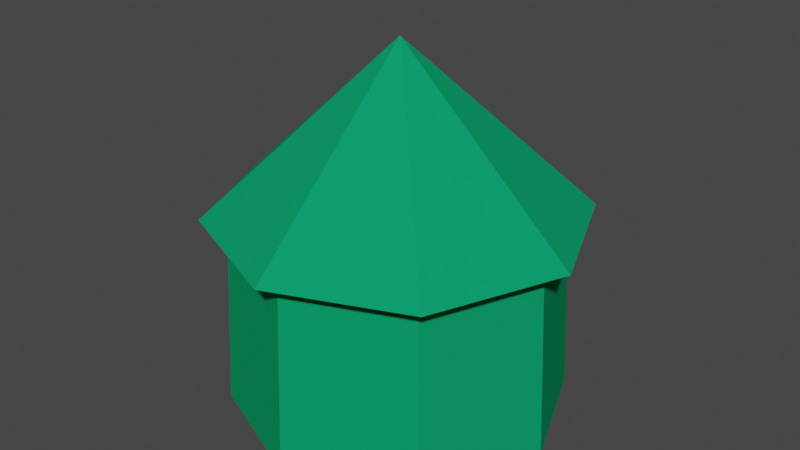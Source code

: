 # Source: Hut.blend  (saved by Blender 3.3.6; exported with 4.5.12 LTS)
import bpy
from mathutils import Matrix  # noqa: F401  (used for matrix-valued properties, if any)

bpy.ops.wm.read_factory_settings(use_empty=True)
scene = bpy.context.scene
scene.name = 'Scene'

# ---- collections
col_collection = bpy.data.collections.new('Collection'); scene.collection.children.link(col_collection)

# ---- images (referenced by path relative to the original .blend; pixels are not part of the script)
import os
ASSET_DIR = os.environ.get("B2B_ASSET_DIR", "")  # directory of the original .blend (textures are referenced by path, not embedded)
HERE = os.path.dirname(os.path.abspath(__file__))  # packed textures are extracted next to this script under _unpacked/

def load_image(name, relpath, width, height, colorspace="sRGB"):
    """Load a texture the original file referenced (path relative to the .blend, or extracted next to this script)."""
    p = next((c for c in (os.path.join(HERE, relpath), os.path.join(ASSET_DIR, relpath)) if relpath and os.path.exists(c)), "")
    if p:
        img = bpy.data.images.load(p, check_existing=True)
        img.name = name
    else:  # same state as the original file: an image datablock whose file is absent (Cycles renders it pink)
        img = bpy.data.images.new(name, width, height)
        img.source = "FILE"
        img.filepath = "//" + (relpath or name)
    img.colorspace_settings.name = colorspace
    return img
img_hut = load_image('Hut', '_unpacked/Hut.9a35b646.png', 1024, 1024, 'sRGB')

# ---- materials (node trees are filled in below, after node groups)
mat_hut = bpy.data.materials.new('Hut')
mat_hut.use_transparent_shadow = False

# ---- material node trees
mat_hut.use_nodes = True; mat_hut.node_tree.nodes.clear()
_N = mat_hut.node_tree.nodes; _L = mat_hut.node_tree.links
n0 = _N.new('ShaderNodeBsdfPrincipled'); n0.name = 'Principled BSDF'; n0.location = (10, 300)
n0.distribution = 'GGX'
n0.subsurface_method = 'RANDOM_WALK_SKIN'
n0.inputs[3].default_value = 1.45
n0.inputs[13].default_value = 0.0
n0.inputs[27].default_value = (0.0, 0.0, 0.0, 1.0)
n0.inputs[28].default_value = 1.0
n1 = _N.new('ShaderNodeOutputMaterial'); n1.name = 'Material Output'; n1.location = (300, 300)
n2 = _N.new('ShaderNodeTexImage'); n2.name = 'Image Texture'; n2.location = (-341, 153)
n2.image = img_hut
_L.new(n0.outputs[0], n1.inputs[0])
_L.new(n2.outputs[0], n0.inputs[0])
_L.new(n2.outputs[1], n0.inputs[4])
n1.is_active_output = True

# ---- world
world_world = bpy.data.worlds.new('World'); scene.world = world_world
world_world.use_nodes = True; world_world.node_tree.nodes.clear()
_N = world_world.node_tree.nodes; _L = world_world.node_tree.links
n0 = _N.new('ShaderNodeOutputWorld'); n0.name = 'World Output'; n0.location = (300, 300)
n1 = _N.new('ShaderNodeBackground'); n1.name = 'Background'; n1.location = (10, 300)
n1.inputs[0].default_value = (0.05088, 0.05088, 0.05088, 1.0)
_L.new(n1.outputs[0], n0.inputs[0])
n0.is_active_output = True
world_world.color = (0.05088, 0.05088, 0.05088)
world_world.use_sun_shadow = False
world_world.sun_shadow_jitter_overblur = 0.0

# ---- meshes
me_circle = bpy.data.meshes.new('Circle')
me_circle.from_pydata([(4.194e-09, 1.126, 0.0), (-0.7961, 0.7961, 0.0), (-1.126, 0.0, 0.0), (-0.7961, -0.7961, 0.0), (4.194e-09, -1.126, 0.0), (0.7961, -0.7961, 0.0), (1.126, 0.0, 0.0), (0.7961, 0.7961, 0.0), (3.476e-09, 1.062, 1.31), (-0.7506, 0.7506, 1.31), (-1.062, 0.0, 1.31), (-0.7506, -0.7506, 1.31), (3.476e-09, -1.062, 1.31), (0.7506, -0.7506, 1.31), (1.062, 0.0, 1.31), (0.7506, 0.7506, 1.31), (1.202e-08, 1.234, 1.31), (-0.8728, 0.8728, 1.31), (-1.234, -4.409e-09, 1.31), (-0.8728, -0.8728, 1.31), (1.202e-08, -1.234, 1.31), (0.8728, -0.8728, 1.31), (1.234, -4.409e-09, 1.31), (0.8728, 0.8728, 1.31), (0.0, 0.0, 2.439), (0.0, 0.0, 1.31)], [], [(3, 11, 10, 2), (1, 9, 8, 0), (0, 8, 15, 7), (6, 14, 13, 5), (4, 12, 11, 3), (2, 10, 9, 1), (7, 15, 14, 6), (5, 13, 12, 4), (23, 16, 25), (16, 17, 25), (18, 19, 25), (20, 21, 25), (22, 23, 25), (17, 18, 25), (19, 20, 25), (21, 22, 25), (23, 24, 22), (21, 24, 20), (19, 24, 18), (17, 24, 16), (16, 24, 23), (22, 24, 21), (20, 24, 19), (18, 24, 17)])
_uv = me_circle.uv_layers.new(name='UVMap')
_uv.uv.foreach_set('vector', [0.03868, 0.001199, 0.227, 0.02966, 0.2116, 0.1467, 0.0223, 0.1253, 0.01058, 0.2499, 0.2005, 0.2642, 0.1939, 0.382, 0.003545, 0.3749, 0.003545, 0.3749, 0.1939, 0.382, 0.1917, 0.5, 0.001199, 0.5, 0.003545, 0.6251, 0.1939, 0.618, 0.2005, 0.7358, 0.01058, 0.7501, 0.0223, 0.8747, 0.2116, 0.8533, 0.227, 0.9703, 0.03868, 0.9988, 0.0223, 0.1253, 0.2116, 0.1467, 0.2005, 0.2642, 0.01058, 0.2499, 0.001199, 0.5, 0.1917, 0.5, 0.1939, 0.618, 0.003545, 0.6251, 0.01058, 0.7501, 0.2005, 0.7358, 0.2116, 0.8533, 0.0223, 0.8747, 0.2294, 0.6309, 0.2294, 0.4936, 0.395, 0.5623, 0.2294, 0.4936, 0.3264, 0.3966, 0.395, 0.5623, 0.4637, 0.3966, 0.5607, 0.4936, 0.395, 0.5623, 0.5607, 0.6309, 0.4637, 0.7279, 0.395, 0.5623, 0.3264, 0.7279, 0.2294, 0.6309, 0.395, 0.5623, 0.3264, 0.3966, 0.4637, 0.3966, 0.395, 0.5623, 0.5607, 0.4936, 0.5607, 0.6309, 0.395, 0.5623, 0.4637, 0.7279, 0.3264, 0.7279, 0.395, 0.5623, 0.3445, 0.3942, 0.4259, 0.1977, 0.5073, 0.3942, 0.6224, 0.2791, 0.4259, 0.1977, 0.6224, 0.1163, 0.5073, 0.001199, 0.4259, 0.1977, 0.3445, 0.001199, 0.2294, 0.1163, 0.4259, 0.1977, 0.2294, 0.2791, 0.2294, 0.2791, 0.4259, 0.1977, 0.3445, 0.3942, 0.5073, 0.3942, 0.4259, 0.1977, 0.6224, 0.2791, 0.6224, 0.1163, 0.4259, 0.1977, 0.5073, 0.001199, 0.3445, 0.001199, 0.4259, 0.1977, 0.2294, 0.1163])
me_circle.materials.append(mat_hut)
me_circle.use_mirror_x = True
me_circle.use_mirror_y = True
me_circle.use_paint_bone_selection = False
me_circle.use_paint_mask = True
me_circle.update()

# ---- objects
ob_hut = bpy.data.objects.new('Hut', me_circle)

# ---- transforms, parenting, visibility, modifiers, constraints
ob_hut.location = (0.0, 0.0, 0.0)
ob_hut.use_mesh_mirror_x = True
ob_hut.use_mesh_mirror_y = True

# ---- collection membership
col_collection.objects.link(ob_hut)

# ---- scene / render settings (as saved in the file)
scene.frame_start = 1; scene.frame_end = 250; scene.frame_set(1)
scene.render.engine = 'BLENDER_EEVEE_NEXT'
scene.cycles.sampling_pattern = 'TABULATED_SOBOL'
scene.cycles.use_light_tree = False
scene.view_settings.view_transform = 'Filmic'
bpy.context.view_layer.update()

# ---- added for rendering (the .blend has no active camera and no usable light): camera, sun
cam_auto = bpy.data.cameras.new('AutoCamera')
cam_auto.lens = 50.0
cam_auto.sensor_width = 36.0
cam_auto.clip_end = 1000.0
ob_auto_camera = bpy.data.objects.new('AutoCamera', cam_auto)
scene.collection.objects.link(ob_auto_camera)
ob_auto_camera.location = (3.94014, -4.72816, 4.37147)
ob_auto_camera.rotation_euler = (1.09748, -7.21219e-08, 0.694738)
scene.camera = ob_auto_camera
light_auto_sun = bpy.data.lights.new('AutoSun', 'SUN')
light_auto_sun.energy = 3.0
light_auto_sun.angle = 0.0523599
ob_auto_sun = bpy.data.objects.new('AutoSun', light_auto_sun)
scene.collection.objects.link(ob_auto_sun)
ob_auto_sun.rotation_euler = (0.872665, 0.174533, 0.523599)
bpy.context.view_layer.update()
